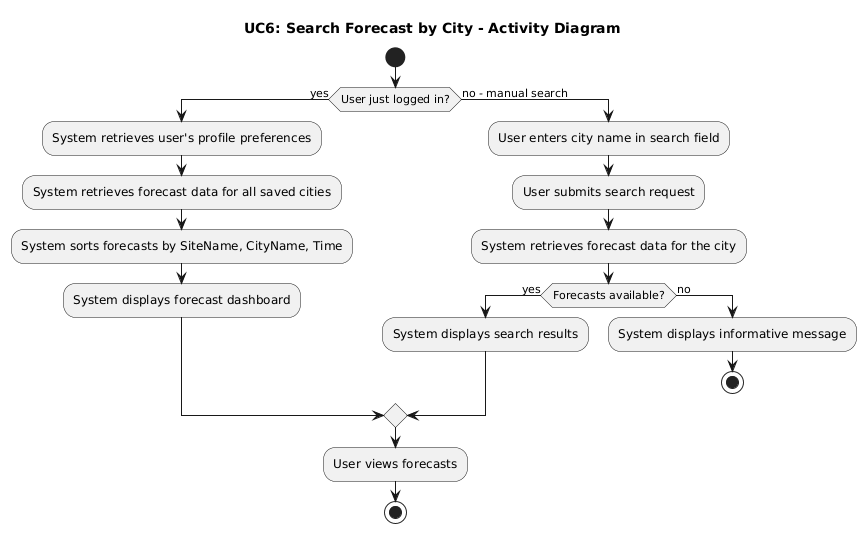

The diagram above was rendered by PlantUML. Its source (embedded in the PNG):
@startuml
title UC6: Search Forecast by City - Activity Diagram

start

if (User just logged in?) then (yes)
  :System retrieves user's profile preferences;
  :System retrieves forecast data for all saved cities;
  :System sorts forecasts by SiteName, CityName, Time;
  :System displays forecast dashboard;
else (no - manual search)
  :User enters city name in search field;
  :User submits search request;
  :System retrieves forecast data for the city;
  if (Forecasts available?) then (yes)
    :System displays search results;
  else (no)
    :System displays informative message;
    stop
  endif
endif

:User views forecasts;
stop
@enduml